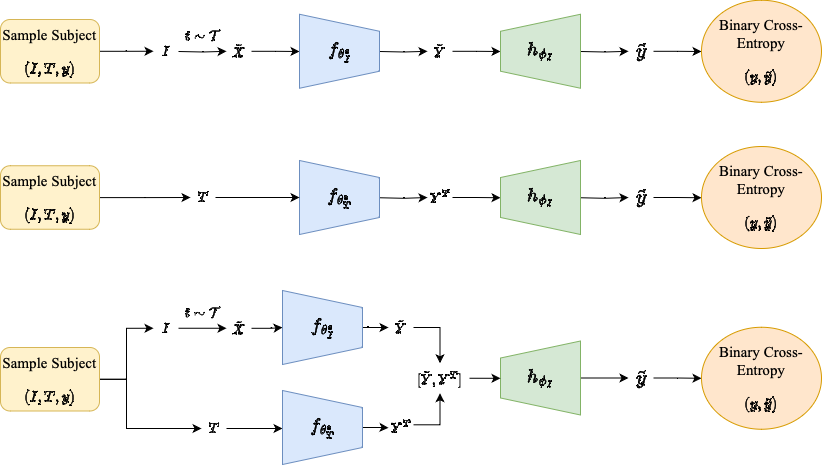

The diagram above was exported from draw.io. Its source (the exported page's mxGraphModel, read from the mxfile embedded in the PNG):
<mxGraphModel dx="1434" dy="830" grid="0" gridSize="10" guides="1" tooltips="1" connect="1" arrows="1" fold="1" page="1" pageScale="1" pageWidth="1169" pageHeight="827" background="#ffffff" math="1" shadow="0">
  <root>
    <mxCell id="0" />
    <mxCell id="1" parent="0" />
    <mxCell id="ajPecz6z1Q3QtR2NFy1g-9" value="" style="edgeStyle=orthogonalEdgeStyle;rounded=0;orthogonalLoop=1;jettySize=auto;html=1;" edge="1" parent="1" source="ajPecz6z1Q3QtR2NFy1g-2" target="ajPecz6z1Q3QtR2NFy1g-3">
      <mxGeometry relative="1" as="geometry" />
    </mxCell>
    <mxCell id="ajPecz6z1Q3QtR2NFy1g-2" value="$$I$$" style="text;html=1;strokeColor=none;fillColor=none;align=center;verticalAlign=middle;whiteSpace=wrap;rounded=0;" vertex="1" parent="1">
      <mxGeometry x="212" y="453.75" width="25" height="30" as="geometry" />
    </mxCell>
    <mxCell id="ajPecz6z1Q3QtR2NFy1g-10" value="" style="edgeStyle=orthogonalEdgeStyle;rounded=0;orthogonalLoop=1;jettySize=auto;html=1;" edge="1" parent="1" source="ajPecz6z1Q3QtR2NFy1g-3" target="ajPecz6z1Q3QtR2NFy1g-4">
      <mxGeometry relative="1" as="geometry" />
    </mxCell>
    <mxCell id="ajPecz6z1Q3QtR2NFy1g-3" value="$$\tilde{X}$$" style="text;html=1;strokeColor=none;fillColor=none;align=center;verticalAlign=middle;whiteSpace=wrap;rounded=0;" vertex="1" parent="1">
      <mxGeometry x="285" y="453.75" width="25" height="30" as="geometry" />
    </mxCell>
    <mxCell id="ajPecz6z1Q3QtR2NFy1g-11" value="" style="edgeStyle=orthogonalEdgeStyle;rounded=0;orthogonalLoop=1;jettySize=auto;html=1;" edge="1" parent="1" source="ajPecz6z1Q3QtR2NFy1g-4" target="ajPecz6z1Q3QtR2NFy1g-5">
      <mxGeometry relative="1" as="geometry" />
    </mxCell>
    <mxCell id="ajPecz6z1Q3QtR2NFy1g-4" value="&lt;span style=&quot;font-size: 16px;&quot;&gt;$$f_{\theta_I^*}$$&lt;/span&gt;" style="verticalLabelPosition=middle;verticalAlign=middle;html=1;shape=trapezoid;perimeter=trapezoidPerimeter;whiteSpace=wrap;size=0.23;arcSize=10;flipV=1;labelPosition=center;align=center;labelBackgroundColor=none;fillColor=#dae8fc;labelBorderColor=none;strokeColor=#6c8ebf;direction=south;fontSize=16;" vertex="1" parent="1">
      <mxGeometry x="341" y="431" width="80" height="74" as="geometry" />
    </mxCell>
    <mxCell id="ajPecz6z1Q3QtR2NFy1g-54" style="edgeStyle=orthogonalEdgeStyle;rounded=0;orthogonalLoop=1;jettySize=auto;html=1;entryX=0.5;entryY=0;entryDx=0;entryDy=0;" edge="1" parent="1" source="ajPecz6z1Q3QtR2NFy1g-5" target="ajPecz6z1Q3QtR2NFy1g-53">
      <mxGeometry relative="1" as="geometry">
        <Array as="points">
          <mxPoint x="499" y="468.25" />
        </Array>
      </mxGeometry>
    </mxCell>
    <mxCell id="ajPecz6z1Q3QtR2NFy1g-5" value="$$\tilde{Y}$$" style="text;html=1;strokeColor=none;fillColor=none;align=center;verticalAlign=middle;whiteSpace=wrap;rounded=0;" vertex="1" parent="1">
      <mxGeometry x="447" y="453" width="25" height="30" as="geometry" />
    </mxCell>
    <mxCell id="ajPecz6z1Q3QtR2NFy1g-13" value="" style="edgeStyle=orthogonalEdgeStyle;rounded=0;orthogonalLoop=1;jettySize=auto;html=1;" edge="1" parent="1" source="ajPecz6z1Q3QtR2NFy1g-6" target="ajPecz6z1Q3QtR2NFy1g-7">
      <mxGeometry relative="1" as="geometry" />
    </mxCell>
    <mxCell id="ajPecz6z1Q3QtR2NFy1g-6" value="&lt;font style=&quot;font-size: 16px;&quot;&gt;$$h_{\phi_I}$$&lt;/font&gt;" style="verticalLabelPosition=middle;verticalAlign=middle;html=1;shape=trapezoid;perimeter=trapezoidPerimeter;whiteSpace=wrap;size=0.23;arcSize=10;flipV=1;labelPosition=center;align=center;labelBackgroundColor=none;fillColor=#d5e8d4;labelBorderColor=none;strokeColor=#82b366;direction=south;fontSize=16;flipH=1;" vertex="1" parent="1">
      <mxGeometry x="559" y="481.5" width="80" height="74" as="geometry" />
    </mxCell>
    <mxCell id="ajPecz6z1Q3QtR2NFy1g-15" value="" style="edgeStyle=orthogonalEdgeStyle;rounded=0;orthogonalLoop=1;jettySize=auto;html=1;" edge="1" parent="1" source="ajPecz6z1Q3QtR2NFy1g-7" target="ajPecz6z1Q3QtR2NFy1g-14">
      <mxGeometry relative="1" as="geometry" />
    </mxCell>
    <mxCell id="ajPecz6z1Q3QtR2NFy1g-7" value="$$\tilde{y}$$" style="text;html=1;strokeColor=none;fillColor=none;align=center;verticalAlign=middle;whiteSpace=wrap;rounded=0;fontSize=17;" vertex="1" parent="1">
      <mxGeometry x="687" y="503.5" width="25" height="30" as="geometry" />
    </mxCell>
    <mxCell id="ajPecz6z1Q3QtR2NFy1g-14" value="Binary Cross-Entropy&lt;br style=&quot;font-size: 15px;&quot;&gt;$$(y,\tilde{y})$$" style="ellipse;whiteSpace=wrap;html=1;fontSize=15;verticalAlign=bottom;fontFamily=Times New Roman;labelPosition=center;verticalLabelPosition=middle;align=center;fillColor=#ffe6cc;strokeColor=#d79b00;" vertex="1" parent="1">
      <mxGeometry x="760" y="467.75" width="120" height="102" as="geometry" />
    </mxCell>
    <mxCell id="ajPecz6z1Q3QtR2NFy1g-31" style="edgeStyle=orthogonalEdgeStyle;rounded=0;orthogonalLoop=1;jettySize=auto;html=1;entryX=0;entryY=0.5;entryDx=0;entryDy=0;" edge="1" parent="1" source="ajPecz6z1Q3QtR2NFy1g-17" target="ajPecz6z1Q3QtR2NFy1g-2">
      <mxGeometry relative="1" as="geometry" />
    </mxCell>
    <mxCell id="ajPecz6z1Q3QtR2NFy1g-32" style="edgeStyle=orthogonalEdgeStyle;rounded=0;orthogonalLoop=1;jettySize=auto;html=1;entryX=0;entryY=0.5;entryDx=0;entryDy=0;" edge="1" parent="1" source="ajPecz6z1Q3QtR2NFy1g-17" target="ajPecz6z1Q3QtR2NFy1g-19">
      <mxGeometry relative="1" as="geometry">
        <Array as="points">
          <mxPoint x="185" y="520" />
          <mxPoint x="185" y="569" />
        </Array>
      </mxGeometry>
    </mxCell>
    <mxCell id="ajPecz6z1Q3QtR2NFy1g-17" value="Sample Subject $$(I,T,y)$$" style="text;html=1;align=center;verticalAlign=top;whiteSpace=wrap;rounded=1;fontSize=15;fontFamily=Times New Roman;strokeColor=#d6b656;fillColor=#fff2cc;" vertex="1" parent="1">
      <mxGeometry x="59" y="488" width="99" height="63.5" as="geometry" />
    </mxCell>
    <mxCell id="ajPecz6z1Q3QtR2NFy1g-34" style="edgeStyle=orthogonalEdgeStyle;rounded=0;orthogonalLoop=1;jettySize=auto;html=1;exitX=1;exitY=0.5;exitDx=0;exitDy=0;" edge="1" parent="1" source="ajPecz6z1Q3QtR2NFy1g-19" target="ajPecz6z1Q3QtR2NFy1g-23">
      <mxGeometry relative="1" as="geometry">
        <Array as="points">
          <mxPoint x="344" y="569" />
          <mxPoint x="344" y="569" />
        </Array>
      </mxGeometry>
    </mxCell>
    <mxCell id="ajPecz6z1Q3QtR2NFy1g-19" value="$$T$$" style="text;html=1;strokeColor=none;fillColor=none;align=center;verticalAlign=middle;whiteSpace=wrap;rounded=0;" vertex="1" parent="1">
      <mxGeometry x="260" y="554" width="25" height="30" as="geometry" />
    </mxCell>
    <mxCell id="ajPecz6z1Q3QtR2NFy1g-22" value="" style="edgeStyle=orthogonalEdgeStyle;rounded=0;orthogonalLoop=1;jettySize=auto;html=1;" edge="1" parent="1" source="ajPecz6z1Q3QtR2NFy1g-23" target="ajPecz6z1Q3QtR2NFy1g-25">
      <mxGeometry relative="1" as="geometry" />
    </mxCell>
    <mxCell id="ajPecz6z1Q3QtR2NFy1g-23" value="&lt;span style=&quot;font-size: 16px;&quot;&gt;$$f_{\theta_T^*}$$&lt;/span&gt;" style="verticalLabelPosition=middle;verticalAlign=middle;html=1;shape=trapezoid;perimeter=trapezoidPerimeter;whiteSpace=wrap;size=0.23;arcSize=10;flipV=1;labelPosition=center;align=center;labelBackgroundColor=none;fillColor=#dae8fc;labelBorderColor=none;strokeColor=#6c8ebf;direction=south;fontSize=16;" vertex="1" parent="1">
      <mxGeometry x="341" y="531" width="80" height="74" as="geometry" />
    </mxCell>
    <mxCell id="ajPecz6z1Q3QtR2NFy1g-55" style="edgeStyle=orthogonalEdgeStyle;rounded=0;orthogonalLoop=1;jettySize=auto;html=1;entryX=0.5;entryY=1;entryDx=0;entryDy=0;" edge="1" parent="1" source="ajPecz6z1Q3QtR2NFy1g-25" target="ajPecz6z1Q3QtR2NFy1g-53">
      <mxGeometry relative="1" as="geometry">
        <Array as="points">
          <mxPoint x="499" y="565.25" />
        </Array>
      </mxGeometry>
    </mxCell>
    <mxCell id="ajPecz6z1Q3QtR2NFy1g-25" value="$$Y^T$$" style="text;html=1;strokeColor=none;fillColor=none;align=center;verticalAlign=middle;whiteSpace=wrap;rounded=0;" vertex="1" parent="1">
      <mxGeometry x="447" y="553.25" width="25" height="30" as="geometry" />
    </mxCell>
    <mxCell id="ajPecz6z1Q3QtR2NFy1g-33" value="$$t\sim\mathcal{T}$$" style="text;html=1;strokeColor=none;fillColor=none;align=center;verticalAlign=middle;whiteSpace=wrap;rounded=0;" vertex="1" parent="1">
      <mxGeometry x="249" y="439" width="25" height="30" as="geometry" />
    </mxCell>
    <mxCell id="ajPecz6z1Q3QtR2NFy1g-35" value="" style="edgeStyle=orthogonalEdgeStyle;rounded=0;orthogonalLoop=1;jettySize=auto;html=1;" edge="1" parent="1" target="ajPecz6z1Q3QtR2NFy1g-37">
      <mxGeometry relative="1" as="geometry">
        <mxPoint x="237" y="192" as="sourcePoint" />
      </mxGeometry>
    </mxCell>
    <mxCell id="ajPecz6z1Q3QtR2NFy1g-36" value="" style="edgeStyle=orthogonalEdgeStyle;rounded=0;orthogonalLoop=1;jettySize=auto;html=1;" edge="1" parent="1" source="ajPecz6z1Q3QtR2NFy1g-37">
      <mxGeometry relative="1" as="geometry">
        <mxPoint x="358" y="192" as="targetPoint" />
      </mxGeometry>
    </mxCell>
    <mxCell id="ajPecz6z1Q3QtR2NFy1g-37" value="$$\tilde{X}$$" style="text;html=1;strokeColor=none;fillColor=none;align=center;verticalAlign=middle;whiteSpace=wrap;rounded=0;" vertex="1" parent="1">
      <mxGeometry x="285" y="176.75" width="25" height="30" as="geometry" />
    </mxCell>
    <mxCell id="ajPecz6z1Q3QtR2NFy1g-38" value="" style="edgeStyle=orthogonalEdgeStyle;rounded=0;orthogonalLoop=1;jettySize=auto;html=1;" edge="1" parent="1" target="ajPecz6z1Q3QtR2NFy1g-40">
      <mxGeometry relative="1" as="geometry">
        <mxPoint x="438" y="192" as="sourcePoint" />
      </mxGeometry>
    </mxCell>
    <mxCell id="ajPecz6z1Q3QtR2NFy1g-39" value="" style="edgeStyle=orthogonalEdgeStyle;rounded=0;orthogonalLoop=1;jettySize=auto;html=1;" edge="1" parent="1" source="ajPecz6z1Q3QtR2NFy1g-40">
      <mxGeometry relative="1" as="geometry">
        <mxPoint x="559" y="192" as="targetPoint" />
      </mxGeometry>
    </mxCell>
    <mxCell id="ajPecz6z1Q3QtR2NFy1g-40" value="$$\tilde{Y}$$" style="text;html=1;strokeColor=none;fillColor=none;align=center;verticalAlign=middle;whiteSpace=wrap;rounded=0;" vertex="1" parent="1">
      <mxGeometry x="486" y="176.75" width="25" height="30" as="geometry" />
    </mxCell>
    <mxCell id="ajPecz6z1Q3QtR2NFy1g-41" value="" style="edgeStyle=orthogonalEdgeStyle;rounded=0;orthogonalLoop=1;jettySize=auto;html=1;" edge="1" parent="1" target="ajPecz6z1Q3QtR2NFy1g-43">
      <mxGeometry relative="1" as="geometry">
        <mxPoint x="639" y="192" as="sourcePoint" />
      </mxGeometry>
    </mxCell>
    <mxCell id="ajPecz6z1Q3QtR2NFy1g-42" value="" style="edgeStyle=orthogonalEdgeStyle;rounded=0;orthogonalLoop=1;jettySize=auto;html=1;" edge="1" parent="1" source="ajPecz6z1Q3QtR2NFy1g-43">
      <mxGeometry relative="1" as="geometry">
        <mxPoint x="760" y="192" as="targetPoint" />
      </mxGeometry>
    </mxCell>
    <mxCell id="ajPecz6z1Q3QtR2NFy1g-43" value="$$\tilde{y}$$" style="text;html=1;strokeColor=none;fillColor=none;align=center;verticalAlign=middle;whiteSpace=wrap;rounded=0;fontSize=17;" vertex="1" parent="1">
      <mxGeometry x="687" y="176.75" width="25" height="30" as="geometry" />
    </mxCell>
    <mxCell id="ajPecz6z1Q3QtR2NFy1g-44" value="$$t\sim\mathcal{T}$$" style="text;html=1;strokeColor=none;fillColor=none;align=center;verticalAlign=middle;whiteSpace=wrap;rounded=0;" vertex="1" parent="1">
      <mxGeometry x="249" y="162" width="25" height="30" as="geometry" />
    </mxCell>
    <mxCell id="ajPecz6z1Q3QtR2NFy1g-45" value="&lt;span style=&quot;font-size: 16px;&quot;&gt;$$f_{\theta_I^*}$$&lt;/span&gt;" style="verticalLabelPosition=middle;verticalAlign=middle;html=1;shape=trapezoid;perimeter=trapezoidPerimeter;whiteSpace=wrap;size=0.23;arcSize=10;flipV=1;labelPosition=center;align=center;labelBackgroundColor=none;fillColor=#dae8fc;labelBorderColor=none;strokeColor=#6c8ebf;direction=south;fontSize=16;" vertex="1" parent="1">
      <mxGeometry x="358" y="154.75" width="80" height="74" as="geometry" />
    </mxCell>
    <mxCell id="ajPecz6z1Q3QtR2NFy1g-46" value="&lt;font style=&quot;font-size: 16px;&quot;&gt;$$h_{\phi_I}$$&lt;/font&gt;" style="verticalLabelPosition=middle;verticalAlign=middle;html=1;shape=trapezoid;perimeter=trapezoidPerimeter;whiteSpace=wrap;size=0.23;arcSize=10;flipV=1;labelPosition=center;align=center;labelBackgroundColor=none;fillColor=#d5e8d4;labelBorderColor=none;strokeColor=#82b366;direction=south;fontSize=16;flipH=1;" vertex="1" parent="1">
      <mxGeometry x="559" y="154.75" width="80" height="74" as="geometry" />
    </mxCell>
    <mxCell id="ajPecz6z1Q3QtR2NFy1g-47" value="Binary Cross-Entropy&lt;br style=&quot;font-size: 15px;&quot;&gt;$$(y,\tilde{y})$$" style="ellipse;whiteSpace=wrap;html=1;fontSize=15;verticalAlign=bottom;fontFamily=Times New Roman;labelPosition=center;verticalLabelPosition=middle;align=center;fillColor=#ffe6cc;strokeColor=#d79b00;" vertex="1" parent="1">
      <mxGeometry x="760" y="140.75" width="120" height="102" as="geometry" />
    </mxCell>
    <mxCell id="ajPecz6z1Q3QtR2NFy1g-51" style="edgeStyle=orthogonalEdgeStyle;rounded=0;orthogonalLoop=1;jettySize=auto;html=1;entryX=0;entryY=0.5;entryDx=0;entryDy=0;" edge="1" parent="1" source="ajPecz6z1Q3QtR2NFy1g-48" target="ajPecz6z1Q3QtR2NFy1g-50">
      <mxGeometry relative="1" as="geometry" />
    </mxCell>
    <mxCell id="ajPecz6z1Q3QtR2NFy1g-48" value="Sample Subject $$(I,T,y)$$" style="text;html=1;align=center;verticalAlign=top;whiteSpace=wrap;rounded=1;fontSize=15;fontFamily=Times New Roman;strokeColor=#d6b656;fillColor=#fff2cc;" vertex="1" parent="1">
      <mxGeometry x="59" y="160" width="99" height="63.5" as="geometry" />
    </mxCell>
    <mxCell id="ajPecz6z1Q3QtR2NFy1g-50" value="$$I$$" style="text;html=1;strokeColor=none;fillColor=none;align=center;verticalAlign=middle;whiteSpace=wrap;rounded=0;" vertex="1" parent="1">
      <mxGeometry x="212" y="176.75" width="25" height="30" as="geometry" />
    </mxCell>
    <mxCell id="ajPecz6z1Q3QtR2NFy1g-56" style="edgeStyle=orthogonalEdgeStyle;rounded=0;orthogonalLoop=1;jettySize=auto;html=1;exitX=1;exitY=0.5;exitDx=0;exitDy=0;entryX=0.5;entryY=1;entryDx=0;entryDy=0;" edge="1" parent="1" source="ajPecz6z1Q3QtR2NFy1g-53" target="ajPecz6z1Q3QtR2NFy1g-6">
      <mxGeometry relative="1" as="geometry" />
    </mxCell>
    <mxCell id="ajPecz6z1Q3QtR2NFy1g-53" value="$$[\tilde{Y},Y^T]$$" style="text;html=1;strokeColor=none;fillColor=none;align=center;verticalAlign=middle;whiteSpace=wrap;rounded=0;" vertex="1" parent="1">
      <mxGeometry x="469" y="503.75" width="59" height="30" as="geometry" />
    </mxCell>
    <mxCell id="ajPecz6z1Q3QtR2NFy1g-74" value="" style="edgeStyle=orthogonalEdgeStyle;rounded=0;orthogonalLoop=1;jettySize=auto;html=1;" edge="1" parent="1" target="ajPecz6z1Q3QtR2NFy1g-76">
      <mxGeometry relative="1" as="geometry">
        <mxPoint x="438" y="338.25" as="sourcePoint" />
      </mxGeometry>
    </mxCell>
    <mxCell id="ajPecz6z1Q3QtR2NFy1g-75" value="" style="edgeStyle=orthogonalEdgeStyle;rounded=0;orthogonalLoop=1;jettySize=auto;html=1;" edge="1" parent="1" source="ajPecz6z1Q3QtR2NFy1g-76">
      <mxGeometry relative="1" as="geometry">
        <mxPoint x="559" y="338.25" as="targetPoint" />
      </mxGeometry>
    </mxCell>
    <mxCell id="ajPecz6z1Q3QtR2NFy1g-76" value="$$Y^T$$" style="text;html=1;strokeColor=none;fillColor=none;align=center;verticalAlign=middle;whiteSpace=wrap;rounded=0;" vertex="1" parent="1">
      <mxGeometry x="486" y="323" width="25" height="30" as="geometry" />
    </mxCell>
    <mxCell id="ajPecz6z1Q3QtR2NFy1g-77" value="" style="edgeStyle=orthogonalEdgeStyle;rounded=0;orthogonalLoop=1;jettySize=auto;html=1;" edge="1" parent="1" target="ajPecz6z1Q3QtR2NFy1g-79">
      <mxGeometry relative="1" as="geometry">
        <mxPoint x="639" y="338.25" as="sourcePoint" />
      </mxGeometry>
    </mxCell>
    <mxCell id="ajPecz6z1Q3QtR2NFy1g-78" value="" style="edgeStyle=orthogonalEdgeStyle;rounded=0;orthogonalLoop=1;jettySize=auto;html=1;" edge="1" parent="1" source="ajPecz6z1Q3QtR2NFy1g-79">
      <mxGeometry relative="1" as="geometry">
        <mxPoint x="760" y="338.25" as="targetPoint" />
      </mxGeometry>
    </mxCell>
    <mxCell id="ajPecz6z1Q3QtR2NFy1g-79" value="$$\tilde{y}$$" style="text;html=1;strokeColor=none;fillColor=none;align=center;verticalAlign=middle;whiteSpace=wrap;rounded=0;fontSize=17;" vertex="1" parent="1">
      <mxGeometry x="687" y="323" width="25" height="30" as="geometry" />
    </mxCell>
    <mxCell id="ajPecz6z1Q3QtR2NFy1g-81" value="&lt;span style=&quot;font-size: 16px;&quot;&gt;$$f_{\theta_T^*}$$&lt;/span&gt;" style="verticalLabelPosition=middle;verticalAlign=middle;html=1;shape=trapezoid;perimeter=trapezoidPerimeter;whiteSpace=wrap;size=0.23;arcSize=10;flipV=1;labelPosition=center;align=center;labelBackgroundColor=none;fillColor=#dae8fc;labelBorderColor=none;strokeColor=#6c8ebf;direction=south;fontSize=16;" vertex="1" parent="1">
      <mxGeometry x="358" y="301" width="80" height="74" as="geometry" />
    </mxCell>
    <mxCell id="ajPecz6z1Q3QtR2NFy1g-82" value="&lt;font style=&quot;font-size: 16px;&quot;&gt;$$h_{\phi_I}$$&lt;/font&gt;" style="verticalLabelPosition=middle;verticalAlign=middle;html=1;shape=trapezoid;perimeter=trapezoidPerimeter;whiteSpace=wrap;size=0.23;arcSize=10;flipV=1;labelPosition=center;align=center;labelBackgroundColor=none;fillColor=#d5e8d4;labelBorderColor=none;strokeColor=#82b366;direction=south;fontSize=16;flipH=1;" vertex="1" parent="1">
      <mxGeometry x="559" y="301" width="80" height="74" as="geometry" />
    </mxCell>
    <mxCell id="ajPecz6z1Q3QtR2NFy1g-83" value="Binary Cross-Entropy&lt;br style=&quot;font-size: 15px;&quot;&gt;$$(y,\tilde{y})$$" style="ellipse;whiteSpace=wrap;html=1;fontSize=15;verticalAlign=bottom;fontFamily=Times New Roman;labelPosition=center;verticalLabelPosition=middle;align=center;fillColor=#ffe6cc;strokeColor=#d79b00;" vertex="1" parent="1">
      <mxGeometry x="760" y="287" width="120" height="102" as="geometry" />
    </mxCell>
    <mxCell id="ajPecz6z1Q3QtR2NFy1g-84" style="edgeStyle=orthogonalEdgeStyle;rounded=0;orthogonalLoop=1;jettySize=auto;html=1;entryX=0;entryY=0.5;entryDx=0;entryDy=0;" edge="1" parent="1" source="ajPecz6z1Q3QtR2NFy1g-85" target="ajPecz6z1Q3QtR2NFy1g-86">
      <mxGeometry relative="1" as="geometry" />
    </mxCell>
    <mxCell id="ajPecz6z1Q3QtR2NFy1g-85" value="Sample Subject $$(I,T,y)$$" style="text;html=1;align=center;verticalAlign=top;whiteSpace=wrap;rounded=1;fontSize=15;fontFamily=Times New Roman;strokeColor=#d6b656;fillColor=#fff2cc;" vertex="1" parent="1">
      <mxGeometry x="59" y="306.25" width="99" height="63.5" as="geometry" />
    </mxCell>
    <mxCell id="ajPecz6z1Q3QtR2NFy1g-87" style="edgeStyle=orthogonalEdgeStyle;rounded=0;orthogonalLoop=1;jettySize=auto;html=1;entryX=0.5;entryY=1;entryDx=0;entryDy=0;" edge="1" parent="1" source="ajPecz6z1Q3QtR2NFy1g-86" target="ajPecz6z1Q3QtR2NFy1g-81">
      <mxGeometry relative="1" as="geometry" />
    </mxCell>
    <mxCell id="ajPecz6z1Q3QtR2NFy1g-86" value="$$T$$" style="text;html=1;strokeColor=none;fillColor=none;align=center;verticalAlign=middle;whiteSpace=wrap;rounded=0;" vertex="1" parent="1">
      <mxGeometry x="249" y="323" width="25" height="30" as="geometry" />
    </mxCell>
  </root>
</mxGraphModel>